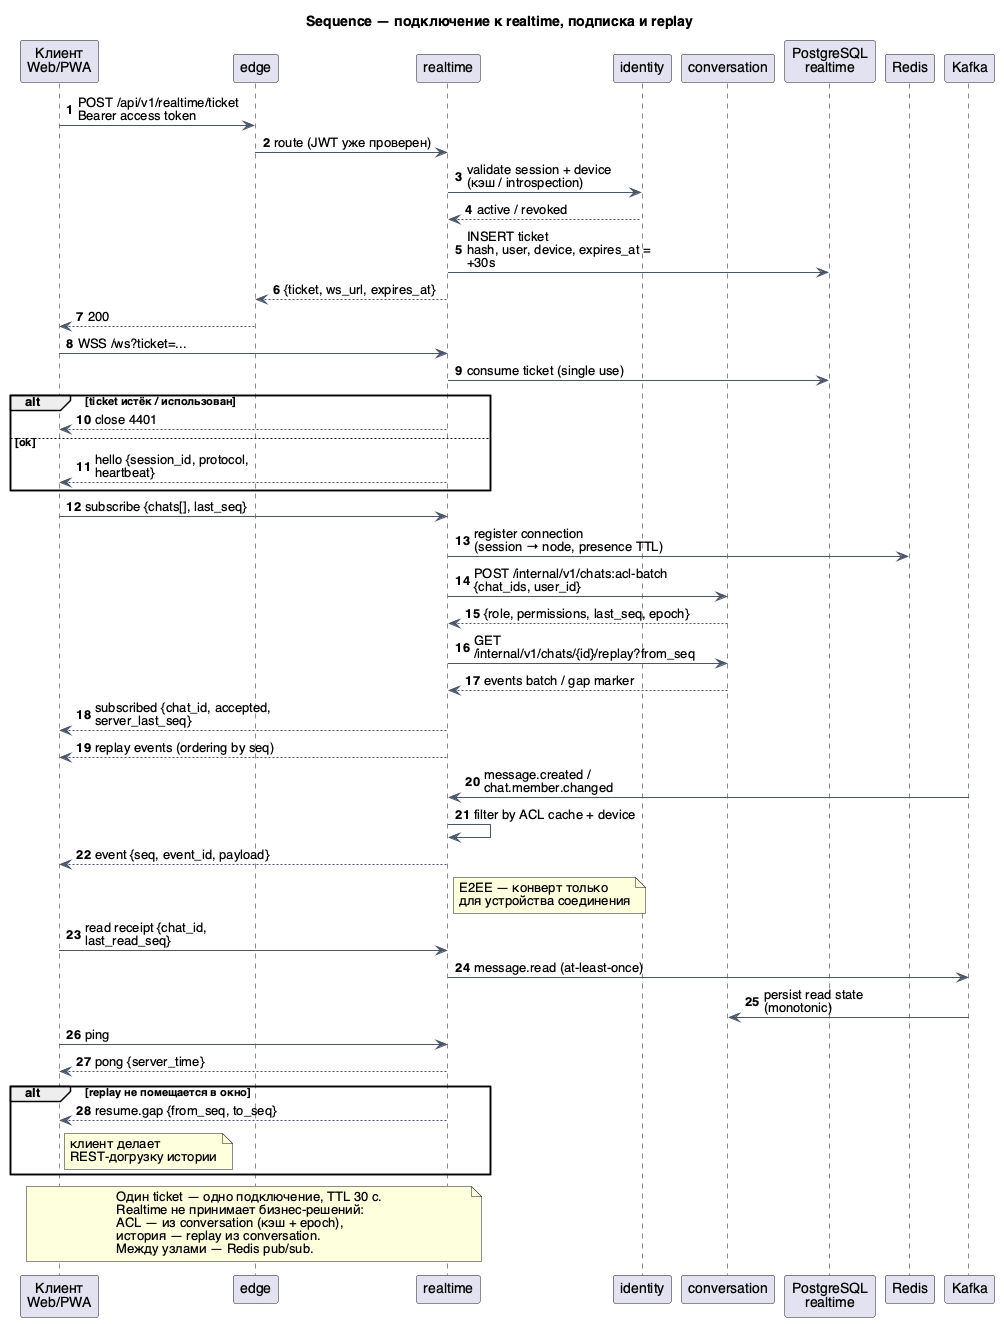

The diagram above was rendered by PlantUML. Its source (embedded in the PNG):
@startuml
autonumber
skinparam defaultFontName "Helvetica"
skinparam shadowing false
skinparam sequenceMessageAlign left
skinparam responseMessageBelowArrow true
skinparam maxMessageSize 210
skinparam ArrowColor #4A5568

title Sequence — подключение к realtime, подписка и replay

participant "Клиент\nWeb/PWA" as client
participant "edge" as edge
participant "realtime" as rt
participant "identity" as id
participant "conversation" as conv
participant "PostgreSQL\nrealtime" as db
participant "Redis" as redis
participant "Kafka" as kafka

client -> edge : POST /api/v1/realtime/ticket\nBearer access token
edge -> rt : route (JWT уже проверен)
rt -> id : validate session + device\n(кэш / introspection)
id --> rt : active / revoked
rt -> db : INSERT ticket\nhash, user, device, expires_at = +30s
rt --> edge : {ticket, ws_url, expires_at}
edge --> client : 200

client -> rt : WSS /ws?ticket=...
rt -> db : consume ticket (single use)
alt ticket истёк / использован
  rt --> client : close 4401
else ok
  rt --> client : hello {session_id, protocol, heartbeat}
end

client -> rt : subscribe {chats[], last_seq}
rt -> redis : register connection\n(session → node, presence TTL)
rt -> conv : POST /internal/v1/chats:acl-batch\n{chat_ids, user_id}
conv --> rt : {role, permissions, last_seq, epoch}
rt -> conv : GET /internal/v1/chats/{id}/replay?from_seq
conv --> rt : events batch / gap marker
rt --> client : subscribed {chat_id, accepted, server_last_seq}
rt --> client : replay events (ordering by seq)

kafka -> rt : message.created / chat.member.changed
rt -> rt : filter by ACL cache + device
rt --> client : event {seq, event_id, payload}
note right of rt : E2EE — конверт только\nдля устройства соединения

client -> rt : read receipt {chat_id, last_read_seq}
rt -> kafka : message.read (at-least-once)
kafka -> conv : persist read state\n(monotonic)

client -> rt : ping
rt --> client : pong {server_time}

alt replay не помещается в окно
  rt --> client : resume.gap {from_seq, to_seq}
  note right of client : клиент делает\nREST-догрузку истории
end

note over client, rt
  Один ticket — одно подключение, TTL 30 с.
  Realtime не принимает бизнес-решений:
  ACL — из conversation (кэш + epoch),
  история — replay из conversation.
  Между узлами — Redis pub/sub.
end note

@enduml